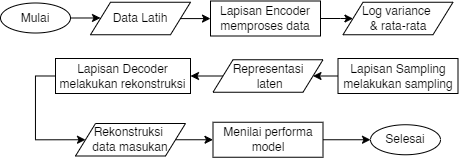

The diagram above was exported from draw.io. Its source (the exported page's mxGraphModel, read from the mxfile embedded in the PNG):
<mxGraphModel dx="1026" dy="645" grid="1" gridSize="10" guides="1" tooltips="1" connect="1" arrows="1" fold="1" page="1" pageScale="1" pageWidth="850" pageHeight="1100" math="0" shadow="0">
  <root>
    <mxCell id="0" />
    <mxCell id="1" parent="0" />
    <mxCell id="2" style="edgeStyle=orthogonalEdgeStyle;rounded=0;orthogonalLoop=1;jettySize=auto;html=1;exitX=1;exitY=0.5;exitDx=0;exitDy=0;entryX=0;entryY=0.5;entryDx=0;entryDy=0;" edge="1" source="3" target="5" parent="1">
      <mxGeometry relative="1" as="geometry" />
    </mxCell>
    <mxCell id="3" value="Mulai" style="ellipse;whiteSpace=wrap;html=1;" vertex="1" parent="1">
      <mxGeometry x="1540" y="669.5" width="70" height="30" as="geometry" />
    </mxCell>
    <mxCell id="4" value="" style="edgeStyle=orthogonalEdgeStyle;rounded=0;orthogonalLoop=1;jettySize=auto;html=1;" edge="1" source="5" target="7" parent="1">
      <mxGeometry relative="1" as="geometry" />
    </mxCell>
    <mxCell id="5" value="Data Latih" style="shape=parallelogram;perimeter=parallelogramPerimeter;whiteSpace=wrap;html=1;fixedSize=1;" vertex="1" parent="1">
      <mxGeometry x="1630" y="668.75" width="100" height="32.5" as="geometry" />
    </mxCell>
    <mxCell id="6" value="" style="edgeStyle=orthogonalEdgeStyle;rounded=0;orthogonalLoop=1;jettySize=auto;html=1;" edge="1" source="7" target="8" parent="1">
      <mxGeometry relative="1" as="geometry" />
    </mxCell>
    <mxCell id="7" value="Lapisan Encoder memproses data" style="rounded=0;whiteSpace=wrap;html=1;" vertex="1" parent="1">
      <mxGeometry x="1750" y="667.5" width="110" height="35" as="geometry" />
    </mxCell>
    <mxCell id="8" value="Log variance&amp;nbsp;&lt;div&gt;&amp;amp; rata-rata&lt;/div&gt;" style="shape=parallelogram;perimeter=parallelogramPerimeter;whiteSpace=wrap;html=1;fixedSize=1;" vertex="1" parent="1">
      <mxGeometry x="1882.5" y="668.75" width="110" height="32.5" as="geometry" />
    </mxCell>
    <mxCell id="9" style="edgeStyle=orthogonalEdgeStyle;rounded=0;orthogonalLoop=1;jettySize=auto;html=1;exitX=0;exitY=0.5;exitDx=0;exitDy=0;entryX=1;entryY=0.5;entryDx=0;entryDy=0;" edge="1" source="10" target="12" parent="1">
      <mxGeometry relative="1" as="geometry" />
    </mxCell>
    <mxCell id="10" value="Lapisan Sampling melakukan sampling" style="rounded=0;whiteSpace=wrap;html=1;" vertex="1" parent="1">
      <mxGeometry x="1877.5" y="725" width="120" height="35" as="geometry" />
    </mxCell>
    <mxCell id="11" style="edgeStyle=orthogonalEdgeStyle;rounded=0;orthogonalLoop=1;jettySize=auto;html=1;exitX=0;exitY=0.5;exitDx=0;exitDy=0;entryX=1;entryY=0.5;entryDx=0;entryDy=0;" edge="1" source="12" target="14" parent="1">
      <mxGeometry relative="1" as="geometry" />
    </mxCell>
    <mxCell id="12" value="Representasi&lt;div&gt;&amp;nbsp;laten&lt;/div&gt;" style="shape=parallelogram;perimeter=parallelogramPerimeter;whiteSpace=wrap;html=1;fixedSize=1;" vertex="1" parent="1">
      <mxGeometry x="1752.5" y="726.25" width="110" height="32.5" as="geometry" />
    </mxCell>
    <mxCell id="13" style="edgeStyle=orthogonalEdgeStyle;rounded=0;orthogonalLoop=1;jettySize=auto;html=1;exitX=0;exitY=0.5;exitDx=0;exitDy=0;entryX=0;entryY=0.5;entryDx=0;entryDy=0;" edge="1" source="14" target="16" parent="1">
      <mxGeometry relative="1" as="geometry">
        <Array as="points">
          <mxPoint x="1575" y="742" />
          <mxPoint x="1575" y="806" />
        </Array>
      </mxGeometry>
    </mxCell>
    <mxCell id="14" value="Lapisan Decoder melakukan rekonstruksi" style="rounded=0;whiteSpace=wrap;html=1;" vertex="1" parent="1">
      <mxGeometry x="1595" y="725" width="135" height="35" as="geometry" />
    </mxCell>
    <mxCell id="15" style="edgeStyle=orthogonalEdgeStyle;rounded=0;orthogonalLoop=1;jettySize=auto;html=1;exitX=1;exitY=0.5;exitDx=0;exitDy=0;entryX=0;entryY=0.5;entryDx=0;entryDy=0;" edge="1" source="16" target="18" parent="1">
      <mxGeometry relative="1" as="geometry" />
    </mxCell>
    <mxCell id="16" value="Rekonstruksi&amp;nbsp;&lt;div&gt;data masukan&lt;/div&gt;" style="shape=parallelogram;perimeter=parallelogramPerimeter;whiteSpace=wrap;html=1;fixedSize=1;" vertex="1" parent="1">
      <mxGeometry x="1615" y="790" width="110" height="32.5" as="geometry" />
    </mxCell>
    <mxCell id="17" style="edgeStyle=orthogonalEdgeStyle;rounded=0;orthogonalLoop=1;jettySize=auto;html=1;exitX=1;exitY=0.5;exitDx=0;exitDy=0;entryX=0;entryY=0.5;entryDx=0;entryDy=0;" edge="1" source="18" target="19" parent="1">
      <mxGeometry relative="1" as="geometry" />
    </mxCell>
    <mxCell id="18" value="Menilai performa model" style="rounded=0;whiteSpace=wrap;html=1;" vertex="1" parent="1">
      <mxGeometry x="1752.5" y="788.75" width="110" height="35" as="geometry" />
    </mxCell>
    <mxCell id="19" value="Selesai" style="ellipse;whiteSpace=wrap;html=1;" vertex="1" parent="1">
      <mxGeometry x="1910" y="791.25" width="70" height="30" as="geometry" />
    </mxCell>
  </root>
</mxGraphModel>